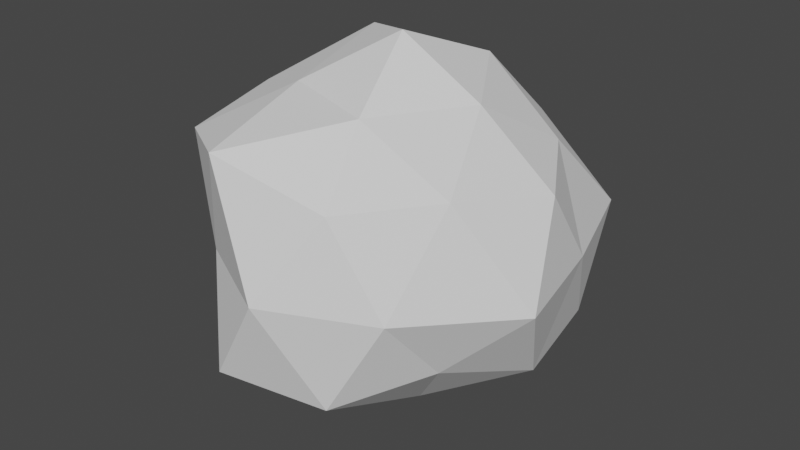 # Source: Roche.blend  (saved by Blender 3.3.6; exported with 4.5.12 LTS)
import bpy
from mathutils import Matrix  # noqa: F401  (used for matrix-valued properties, if any)

bpy.ops.wm.read_factory_settings(use_empty=True)
scene = bpy.context.scene
scene.name = 'Scene'

# ---- collections
col_roche = bpy.data.collections.new('Roche'); scene.collection.children.link(col_roche)

# ---- world
world_world = bpy.data.worlds.new('World'); scene.world = world_world
world_world.use_nodes = True; world_world.node_tree.nodes.clear()
_N = world_world.node_tree.nodes; _L = world_world.node_tree.links
n0 = _N.new('ShaderNodeOutputWorld'); n0.name = 'World Output'; n0.location = (300, 300)
n1 = _N.new('ShaderNodeBackground'); n1.name = 'Background'; n1.location = (10, 300)
n1.inputs[0].default_value = (0.05088, 0.05088, 0.05088, 1.0)
_L.new(n1.outputs[0], n0.inputs[0])
n0.is_active_output = True
world_world.color = (0.05088, 0.05088, 0.05088)
world_world.use_sun_shadow = False
world_world.sun_shadow_jitter_overblur = 0.0

# ---- meshes
me_icosphere = bpy.data.meshes.new('Icosphere')
me_icosphere.from_pydata([(0.00711, 0.009465, -0.9695), (0.6389, -0.4817, -0.3893), (-0.3219, -0.9954, -0.5328), (-0.9445, -0.0006752, -0.4828), (-0.2714, 0.8148, -0.438), (0.7637, 0.5606, -0.4837), (0.2731, -0.8316, 0.4454), (-0.8368, -0.5946, 0.4996), (-0.7042, 0.5263, 0.4531), (0.2764, 0.8506, 0.4472), (0.9055, 0.006885, 0.4313), (0.008274, 0.01177, 1.027), (-0.1558, -0.5076, -0.8643), (0.3776, -0.2919, -0.7427), (0.2823, -0.8747, -0.5503), (0.8619, -0.01108, -0.5213), (0.4286, 0.3151, -0.8297), (-0.4349, -0.02392, -0.7097), (-0.7013, -0.5017, -0.5267), (-0.154, 0.5044, -0.8297), (-0.7659, 0.5673, -0.6057), (0.3049, 0.9495, -0.5935), (1.043, -0.3153, -0.007289), (0.9115, 0.2946, 0.00297), (0.008857, -1.067, -0.006112), (0.5763, -0.7949, -0.01606), (-0.8614, -0.2956, 0.01281), (-0.5413, -0.7689, -0.01699), (-0.5828, 0.8192, -0.01773), (-0.8993, 0.2946, 0.00297), (0.6856, 0.9542, -0.006958), (0.006134, 0.9453, 0.003155), (0.7077, -0.5126, 0.5278), (-0.3144, -0.9526, 0.6252), (-0.9097, -0.008721, 0.5753), (-0.2892, 0.905, 0.5621), (0.6388, 0.4452, 0.4961), (0.1485, -0.4637, 0.7536), (0.4959, -0.01531, 0.7754), (-0.3866, -0.3, 0.7692), (-0.4445, 0.3287, 0.9006), (0.1692, 0.5054, 0.8297)], [], [(0, 13, 12), (1, 13, 15), (0, 12, 17), (0, 17, 19), (0, 19, 16), (1, 15, 22), (2, 14, 24), (3, 18, 26), (4, 20, 28), (5, 21, 30), (1, 22, 25), (2, 24, 27), (3, 26, 29), (4, 28, 31), (5, 30, 23), (6, 32, 37), (7, 33, 39), (8, 34, 40), (9, 35, 41), (10, 36, 38), (38, 41, 11), (38, 36, 41), (36, 9, 41), (41, 40, 11), (41, 35, 40), (35, 8, 40), (40, 39, 11), (40, 34, 39), (34, 7, 39), (39, 37, 11), (39, 33, 37), (33, 6, 37), (37, 38, 11), (37, 32, 38), (32, 10, 38), (23, 36, 10), (23, 30, 36), (30, 9, 36), (31, 35, 9), (31, 28, 35), (28, 8, 35), (29, 34, 8), (29, 26, 34), (26, 7, 34), (27, 33, 7), (27, 24, 33), (24, 6, 33), (25, 32, 6), (25, 22, 32), (22, 10, 32), (30, 31, 9), (30, 21, 31), (21, 4, 31), (28, 29, 8), (28, 20, 29), (20, 3, 29), (26, 27, 7), (26, 18, 27), (18, 2, 27), (24, 25, 6), (24, 14, 25), (14, 1, 25), (22, 23, 10), (22, 15, 23), (15, 5, 23), (16, 21, 5), (16, 19, 21), (19, 4, 21), (19, 20, 4), (19, 17, 20), (17, 3, 20), (17, 18, 3), (17, 12, 18), (12, 2, 18), (15, 16, 5), (15, 13, 16), (13, 0, 16), (12, 14, 2), (12, 13, 14), (13, 1, 14)])
_uv = me_icosphere.uv_layers.new(name='UVMap')
_uv.uv.foreach_set('vector', [0.1818, 0.0, 0.2273, 0.07873, 0.1364, 0.07873, 0.2727, 0.1575, 0.3182, 0.07873, 0.3636, 0.1575, 0.9091, 0.0, 0.9545, 0.07873, 0.8636, 0.07873, 0.7273, 0.0, 0.7727, 0.07873, 0.6818, 0.07873, 0.5455, 0.0, 0.5909, 0.07873, 0.5, 0.07873, 0.2727, 0.1575, 0.3636, 0.1575, 0.3182, 0.2362, 0.09091, 0.1575, 0.1818, 0.1575, 0.1364, 0.2362, 0.8182, 0.1575, 0.9091, 0.1575, 0.8636, 0.2362, 0.6364, 0.1575, 0.7273, 0.1575, 0.6818, 0.2362, 0.4545, 0.1575, 0.5455, 0.1575, 0.5, 0.2362, 0.2727, 0.1575, 0.3182, 0.2362, 0.2273, 0.2362, 0.09091, 0.1575, 0.1364, 0.2362, 0.04546, 0.2362, 0.8182, 0.1575, 0.8636, 0.2362, 0.7727, 0.2362, 0.6364, 0.1575, 0.6818, 0.2362, 0.5909, 0.2362, 0.4545, 0.1575, 0.5, 0.2362, 0.4091, 0.2362, 0.1818, 0.3149, 0.2727, 0.3149, 0.2273, 0.3937, 0.0, 0.3149, 0.09091, 0.3149, 0.04546, 0.3937, 0.7273, 0.3149, 0.8182, 0.3149, 0.7727, 0.3937, 0.5455, 0.3149, 0.6364, 0.3149, 0.5909, 0.3937, 0.3636, 0.3149, 0.4545, 0.3149, 0.4091, 0.3937, 0.4091, 0.3937, 0.5, 0.3937, 0.4545, 0.4724, 0.4091, 0.3937, 0.4545, 0.3149, 0.5, 0.3937, 0.4545, 0.3149, 0.5455, 0.3149, 0.5, 0.3937, 0.5909, 0.3937, 0.6818, 0.3937, 0.6364, 0.4724, 0.5909, 0.3937, 0.6364, 0.3149, 0.6818, 0.3937, 0.6364, 0.3149, 0.7273, 0.3149, 0.6818, 0.3937, 0.7727, 0.3937, 0.8636, 0.3937, 0.8182, 0.4724, 0.7727, 0.3937, 0.8182, 0.3149, 0.8636, 0.3937, 0.8182, 0.3149, 0.9091, 0.3149, 0.8636, 0.3937, 0.04546, 0.3937, 0.1364, 0.3937, 0.09091, 0.4724, 0.04546, 0.3937, 0.09091, 0.3149, 0.1364, 0.3937, 0.09091, 0.3149, 0.1818, 0.3149, 0.1364, 0.3937, 0.2273, 0.3937, 0.3182, 0.3937, 0.2727, 0.4724, 0.2273, 0.3937, 0.2727, 0.3149, 0.3182, 0.3937, 0.2727, 0.3149, 0.3636, 0.3149, 0.3182, 0.3937, 0.4091, 0.2362, 0.4545, 0.3149, 0.3636, 0.3149, 0.4091, 0.2362, 0.5, 0.2362, 0.4545, 0.3149, 0.5, 0.2362, 0.5455, 0.3149, 0.4545, 0.3149, 0.5909, 0.2362, 0.6364, 0.3149, 0.5455, 0.3149, 0.5909, 0.2362, 0.6818, 0.2362, 0.6364, 0.3149, 0.6818, 0.2362, 0.7273, 0.3149, 0.6364, 0.3149, 0.7727, 0.2362, 0.8182, 0.3149, 0.7273, 0.3149, 0.7727, 0.2362, 0.8636, 0.2362, 0.8182, 0.3149, 0.8636, 0.2362, 0.9091, 0.3149, 0.8182, 0.3149, 0.04546, 0.2362, 0.09091, 0.3149, 0.0, 0.3149, 0.04546, 0.2362, 0.1364, 0.2362, 0.09091, 0.3149, 0.1364, 0.2362, 0.1818, 0.3149, 0.09091, 0.3149, 0.2273, 0.2362, 0.2727, 0.3149, 0.1818, 0.3149, 0.2273, 0.2362, 0.3182, 0.2362, 0.2727, 0.3149, 0.3182, 0.2362, 0.3636, 0.3149, 0.2727, 0.3149, 0.5, 0.2362, 0.5909, 0.2362, 0.5455, 0.3149, 0.5, 0.2362, 0.5455, 0.1575, 0.5909, 0.2362, 0.5455, 0.1575, 0.6364, 0.1575, 0.5909, 0.2362, 0.6818, 0.2362, 0.7727, 0.2362, 0.7273, 0.3149, 0.6818, 0.2362, 0.7273, 0.1575, 0.7727, 0.2362, 0.7273, 0.1575, 0.8182, 0.1575, 0.7727, 0.2362, 0.8636, 0.2362, 0.9545, 0.2362, 0.9091, 0.3149, 0.8636, 0.2362, 0.9091, 0.1575, 0.9545, 0.2362, 0.9091, 0.1575, 1.0, 0.1575, 0.9545, 0.2362, 0.1364, 0.2362, 0.2273, 0.2362, 0.1818, 0.3149, 0.1364, 0.2362, 0.1818, 0.1575, 0.2273, 0.2362, 0.1818, 0.1575, 0.2727, 0.1575, 0.2273, 0.2362, 0.3182, 0.2362, 0.4091, 0.2362, 0.3636, 0.3149, 0.3182, 0.2362, 0.3636, 0.1575, 0.4091, 0.2362, 0.3636, 0.1575, 0.4545, 0.1575, 0.4091, 0.2362, 0.5, 0.07873, 0.5455, 0.1575, 0.4545, 0.1575, 0.5, 0.07873, 0.5909, 0.07873, 0.5455, 0.1575, 0.5909, 0.07873, 0.6364, 0.1575, 0.5455, 0.1575, 0.6818, 0.07873, 0.7273, 0.1575, 0.6364, 0.1575, 0.6818, 0.07873, 0.7727, 0.07873, 0.7273, 0.1575, 0.7727, 0.07873, 0.8182, 0.1575, 0.7273, 0.1575, 0.8636, 0.07873, 0.9091, 0.1575, 0.8182, 0.1575, 0.8636, 0.07873, 0.9545, 0.07873, 0.9091, 0.1575, 0.9545, 0.07873, 1.0, 0.1575, 0.9091, 0.1575, 0.3636, 0.1575, 0.4091, 0.07873, 0.4545, 0.1575, 0.3636, 0.1575, 0.3182, 0.07873, 0.4091, 0.07873, 0.3182, 0.07873, 0.3636, 0.0, 0.4091, 0.07873, 0.1364, 0.07873, 0.1818, 0.1575, 0.09091, 0.1575, 0.1364, 0.07873, 0.2273, 0.07873, 0.1818, 0.1575, 0.2273, 0.07873, 0.2727, 0.1575, 0.1818, 0.1575])
me_icosphere.update()

# ---- objects
ob_roche = bpy.data.objects.new('Roche', me_icosphere)

# ---- transforms, parenting, visibility, modifiers, constraints
ob_roche.location = (0.0, 0.0, 0.0)
ob_roche.scale = (0.451, 0.451, 0.451)

# ---- collection membership
col_roche.objects.link(ob_roche)

# ---- scene / render settings (as saved in the file)
scene.frame_start = 1; scene.frame_end = 250; scene.frame_set(0)
scene.render.engine = 'BLENDER_EEVEE_NEXT'
scene.cycles.sampling_pattern = 'TABULATED_SOBOL'
scene.cycles.use_light_tree = False
scene.view_settings.view_transform = 'Filmic'
bpy.context.view_layer.update()

# ---- added for rendering (the .blend has no active camera and no usable light): camera, sun
cam_auto = bpy.data.cameras.new('AutoCamera')
cam_auto.lens = 50.0
cam_auto.sensor_width = 36.0
cam_auto.clip_end = 1000.0
ob_auto_camera = bpy.data.objects.new('AutoCamera', cam_auto)
scene.collection.objects.link(ob_auto_camera)
ob_auto_camera.location = (1.46908, -1.76159, 1.1705)
ob_auto_camera.rotation_euler = (1.09748, -7.21219e-08, 0.694738)
scene.camera = ob_auto_camera
light_auto_sun = bpy.data.lights.new('AutoSun', 'SUN')
light_auto_sun.energy = 3.0
light_auto_sun.angle = 0.0523599
ob_auto_sun = bpy.data.objects.new('AutoSun', light_auto_sun)
scene.collection.objects.link(ob_auto_sun)
ob_auto_sun.rotation_euler = (0.872665, 0.174533, 0.523599)
bpy.context.view_layer.update()
